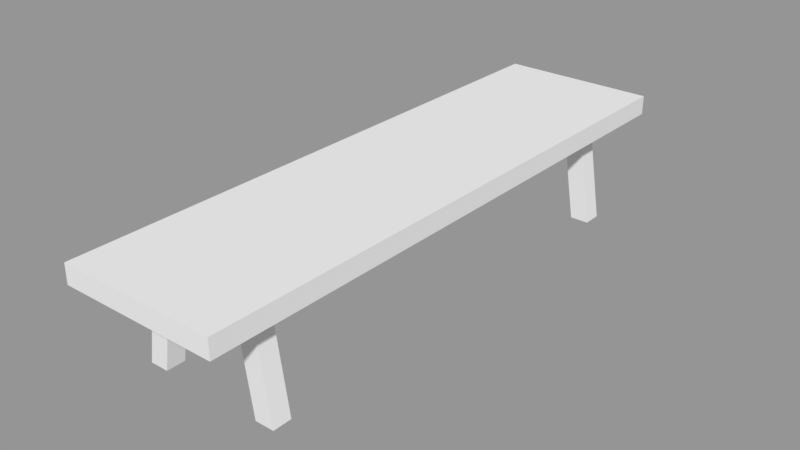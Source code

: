 # Source: Bench_.blend  (saved by Blender 2.79.0; exported with 4.5.12 LTS)
import bpy
from mathutils import Matrix  # noqa: F401  (used for matrix-valued properties, if any)

bpy.ops.wm.read_factory_settings(use_empty=True)
scene = bpy.context.scene
scene.name = 'Scene'

# ---- collections
col_collection_1 = bpy.data.collections.new('Collection 1'); scene.collection.children.link(col_collection_1)

# ---- meshes
me_cube_003 = bpy.data.meshes.new('Cube.003')
me_cube_003.from_pydata([(-1.0, -1.0, -1.0), (-1.0, -1.0, 1.0), (-1.0, 1.0, -1.0), (-1.0, 1.0, 1.0), (1.0, -1.0, -1.0), (1.0, -1.0, 1.0), (1.0, 1.0, -1.0), (1.0, 1.0, 1.0), (0.6529, 0.7296, -11.07), (0.4527, 0.7296, -0.8382), (0.6529, 0.7947, -11.07), (0.4527, 0.7947, -0.8382), (0.8934, 0.7296, -11.07), (0.6932, 0.7296, -0.8382), (0.8934, 0.7947, -11.07), (0.6932, 0.7947, -0.8382), (-0.6529, 0.7296, -11.07), (-0.4527, 0.7296, -0.8382), (-0.6529, 0.7947, -11.07), (-0.4527, 0.7947, -0.8382), (-0.8934, 0.7296, -11.07), (-0.6932, 0.7296, -0.8382), (-0.8934, 0.7947, -11.07), (-0.6932, 0.7947, -0.8382), (0.6529, -0.7296, -11.07), (0.4527, -0.7296, -0.8382), (0.6529, -0.7947, -11.07), (0.4527, -0.7947, -0.8382), (0.8934, -0.7296, -11.07), (0.6932, -0.7296, -0.8382), (0.8934, -0.7947, -11.07), (0.6932, -0.7947, -0.8382), (-0.6529, -0.7296, -11.07), (-0.4527, -0.7296, -0.8382), (-0.6529, -0.7947, -11.07), (-0.4527, -0.7947, -0.8382), (-0.8934, -0.7296, -11.07), (-0.6932, -0.7296, -0.8382), (-0.8934, -0.7947, -11.07), (-0.6932, -0.7947, -0.8382)], [], [(0, 1, 3, 2), (2, 3, 7, 6), (6, 7, 5, 4), (4, 5, 1, 0), (2, 6, 4, 0), (7, 3, 1, 5), (8, 9, 11, 10), (10, 11, 15, 14), (14, 15, 13, 12), (12, 13, 9, 8), (10, 14, 12, 8), (15, 11, 9, 13), (16, 18, 19, 17), (18, 22, 23, 19), (22, 20, 21, 23), (20, 16, 17, 21), (18, 16, 20, 22), (23, 21, 17, 19), (24, 26, 27, 25), (26, 30, 31, 27), (30, 28, 29, 31), (28, 24, 25, 29), (26, 24, 28, 30), (31, 29, 25, 27), (32, 33, 35, 34), (34, 35, 39, 38), (38, 39, 37, 36), (36, 37, 33, 32), (34, 38, 36, 32), (39, 35, 33, 37)])
me_cube_003.use_remesh_preserve_volume = False
me_cube_003.use_remesh_preserve_attributes = False
me_cube_003.use_mirror_vertex_groups = False
me_cube_003.update()

# ---- objects
ob_cube_001 = bpy.data.objects.new('Cube.001', me_cube_003)

# ---- transforms, parenting, visibility, modifiers, constraints
ob_cube_001.location = (0.0, 0.0, 1.306)
ob_cube_001.scale = (1.065, 3.936, 0.1295)
ob_cube_001.lineart.crease_threshold = 0.0

# ---- collection membership
col_collection_1.objects.link(ob_cube_001)

# ---- scene / render settings (as saved in the file)
scene.frame_start = 1; scene.frame_end = 250; scene.frame_set(1)
scene.render.engine = 'BLENDER_EEVEE_NEXT'
scene.render.resolution_percentage = 50
scene.render.dither_intensity = 0.0
scene.cycles.use_denoising = False
scene.cycles.samples = 128
scene.cycles.sampling_pattern = 'TABULATED_SOBOL'
scene.cycles.use_adaptive_sampling = False
scene.cycles.use_light_tree = False
scene.cycles.blur_glossy = 0.0
scene.cycles.sample_clamp_indirect = 0.0
scene.view_settings.view_transform = 'Standard'
bpy.context.view_layer.update()

# ---- added for rendering (the .blend has no active camera and no usable light): camera, sun + grey world if the file has none
cam_auto = bpy.data.cameras.new('AutoCamera')
cam_auto.lens = 50.0
cam_auto.sensor_width = 36.0
cam_auto.clip_end = 1000.0
ob_auto_camera = bpy.data.objects.new('AutoCamera', cam_auto)
scene.collection.objects.link(ob_auto_camera)
ob_auto_camera.location = (7.68304, -9.21964, 6.80031)
ob_auto_camera.rotation_euler = (1.09748, -7.21219e-08, 0.694738)
scene.camera = ob_auto_camera
light_auto_sun = bpy.data.lights.new('AutoSun', 'SUN')
light_auto_sun.energy = 3.0
light_auto_sun.angle = 0.0523599
ob_auto_sun = bpy.data.objects.new('AutoSun', light_auto_sun)
scene.collection.objects.link(ob_auto_sun)
ob_auto_sun.rotation_euler = (0.872665, 0.174533, 0.523599)
if scene.world is None:
    world_auto = bpy.data.worlds.new('AutoWorld')
    world_auto.color = (0.3, 0.3, 0.3)
    scene.world = world_auto
bpy.context.view_layer.update()
